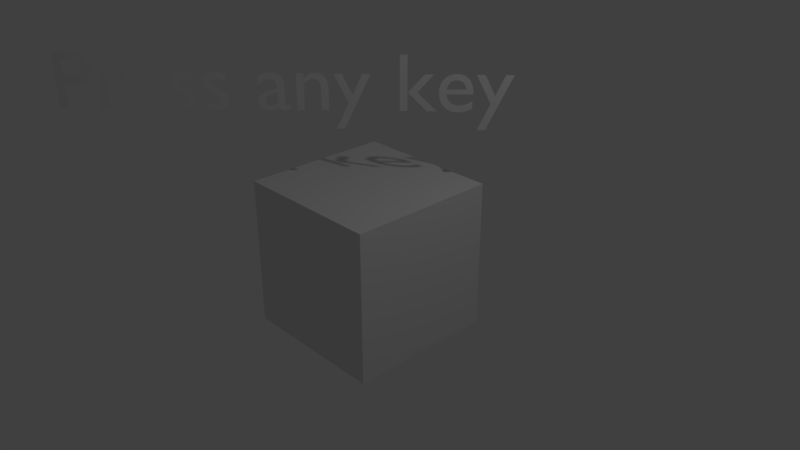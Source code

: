 # Source: KeyboardCompatibility.blend  (saved by Blender 2.78.5; exported with 4.5.12 LTS)
import bpy
from mathutils import Matrix  # noqa: F401  (used for matrix-valued properties, if any)

bpy.ops.wm.read_factory_settings(use_empty=True)
scene = bpy.context.scene
scene.name = 'Scene'

# ---- collections
col_collection_1 = bpy.data.collections.new('Collection 1'); scene.collection.children.link(col_collection_1)

# ---- materials (node trees are filled in below, after node groups)
mat_material = bpy.data.materials.new('Material')
mat_material.alpha_threshold = 0.0
mat_material.use_transparent_shadow = False
mat_material.roughness = 0.5
mat_material.line_color = (0.0, 0.0, 0.0, 1.0)

# ---- material node trees

# ---- world
world_world = bpy.data.worlds.new('World'); scene.world = world_world
world_world.color = (0.05088, 0.05088, 0.05088)
world_world.use_sun_shadow = False
world_world.sun_shadow_jitter_overblur = 0.0
world_world.cycles.sampling_method = 'MANUAL'

# ---- cameras
cam_camera = bpy.data.cameras.new('Camera')
cam_camera.clip_end = 100.0
cam_camera.lens = 35.0
cam_camera.sensor_width = 32.0
cam_camera.sensor_height = 18.0
cam_camera.ortho_scale = 7.314
cam_camera.dof.focus_distance = 0.0
cam_camera.dof.aperture_fstop = 128.0

# ---- lights
light_lamp = bpy.data.lights.new('Lamp', 'POINT')
light_lamp.transmission_factor = 0.0
light_lamp.cutoff_distance = 30.0
light_lamp.energy = 100.0
light_lamp.shadow_buffer_clip_start = 1.001
light_lamp.shadow_soft_size = 0.1
light_lamp.shadow_maximum_resolution = 0.006
light_lamp.use_absolute_resolution = True

# ---- meshes
me_cube = bpy.data.meshes.new('Cube')
me_cube.from_pydata([(1.0, 1.0, -1.0), (1.0, -1.0, -1.0), (-1.0, -1.0, -1.0), (-1.0, 1.0, -1.0), (1.0, 1.0, 1.0), (1.0, -1.0, 1.0), (-1.0, -1.0, 1.0), (-1.0, 1.0, 1.0)], [], [(0, 1, 2, 3), (4, 7, 6, 5), (0, 4, 5, 1), (1, 5, 6, 2), (2, 6, 7, 3), (4, 0, 3, 7)])
me_cube.materials.append(mat_material)
me_cube.use_remesh_preserve_volume = False
me_cube.use_remesh_preserve_attributes = False
me_cube.use_mirror_vertex_groups = False
me_cube.update()

# ---- curves / text
txt_text = bpy.data.curves.new('Text', 'FONT')
txt_text.dimensions = '2D'
txt_text.body = 'Press any key'
txt_text.use_path_clamp = True
txt_text.bevel_resolution = 0

# ---- objects
ob_text = bpy.data.objects.new('Text', txt_text)
ob_cube = bpy.data.objects.new('Cube', me_cube)
ob_lamp = bpy.data.objects.new('Lamp', light_lamp)
ob_camera = bpy.data.objects.new('Camera', cam_camera)

# ---- transforms, parenting, visibility, modifiers, constraints
ob_text.location = (-2.647, -2.647, 1.929)
ob_text.rotation_euler = (1.571, -0.0, 0.7854)
ob_text.lineart.crease_threshold = 0.0
ob_cube.location = (0.0, 0.0, 0.0)
ob_cube.lock_rotations_4d = False
ob_cube.empty_display_type = 'ARROWS'
ob_cube.lineart.crease_threshold = 0.0
ob_lamp.location = (4.076, 1.005, 5.904)
ob_lamp.rotation_euler = (0.6503, 0.05522, 1.866)
ob_lamp.lock_rotations_4d = False
ob_lamp.empty_display_type = 'ARROWS'
ob_lamp.color = (0.0, 0.0, 0.0, 0.0)
ob_lamp.lineart.crease_threshold = 0.0
ob_camera.location = (7.481, -6.508, 5.344)
ob_camera.rotation_euler = (1.109, 0.0, 0.8149)
ob_camera.lock_rotations_4d = False
ob_camera.empty_display_type = 'ARROWS'
ob_camera.color = (0.0, 0.0, 0.0, 0.0)
ob_camera.display_type = 'WIRE'
ob_camera.lineart.crease_threshold = 0.0

# ---- collection membership
col_collection_1.objects.link(ob_text)
col_collection_1.objects.link(ob_cube)
col_collection_1.objects.link(ob_lamp)
col_collection_1.objects.link(ob_camera)

# ---- scene / render settings (as saved in the file)
scene.camera = ob_camera
scene.frame_start = 1; scene.frame_end = 250; scene.frame_set(1)
scene.render.engine = 'BLENDER_EEVEE_NEXT'
scene.render.resolution_percentage = 50
scene.render.dither_intensity = 0.0
scene.cycles.use_denoising = False
scene.cycles.samples = 128
scene.cycles.sampling_pattern = 'TABULATED_SOBOL'
scene.cycles.use_adaptive_sampling = False
scene.cycles.use_light_tree = False
scene.cycles.blur_glossy = 0.0
scene.cycles.sample_clamp_indirect = 0.0
scene.view_settings.view_transform = 'Standard'
bpy.context.view_layer.update()
